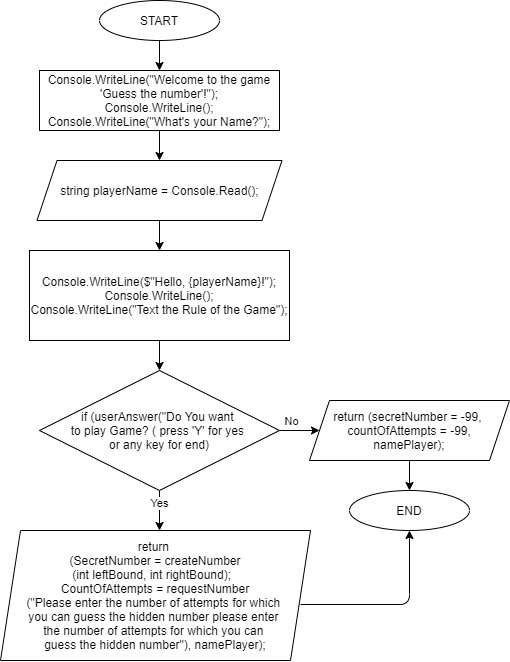

The diagram above was exported from draw.io. Its source (the exported page's mxGraphModel, read from the mxfile embedded in the PNG):
<mxGraphModel dx="2389" dy="1154" grid="1" gridSize="10" guides="1" tooltips="1" connect="1" arrows="1" fold="1" page="1" pageScale="1" pageWidth="827" pageHeight="1169" math="0" shadow="0">
  <root>
    <mxCell id="0" />
    <mxCell id="1" parent="0" />
    <mxCell id="7" style="edgeStyle=none;html=1;" parent="1" target="4" edge="1">
      <mxGeometry relative="1" as="geometry">
        <mxPoint x="379" y="270" as="sourcePoint" />
      </mxGeometry>
    </mxCell>
    <mxCell id="3" value="" style="rounded=0;whiteSpace=wrap;html=1;" parent="1" vertex="1">
      <mxGeometry x="319" y="310" width="120" height="60" as="geometry" />
    </mxCell>
    <mxCell id="8" style="edgeStyle=none;html=1;entryX=0.5;entryY=0;entryDx=0;entryDy=0;" parent="1" source="4" target="5" edge="1">
      <mxGeometry relative="1" as="geometry" />
    </mxCell>
    <mxCell id="4" value="Console.WriteLine(&quot;Welcome to the game '&lt;span class=&quot;VIiyi&quot; lang=&quot;en&quot;&gt;Guess the number'!&quot;);&lt;br&gt;Console.WriteLine(&lt;span class=&quot;VIiyi&quot; lang=&quot;en&quot;&gt;);&lt;br&gt;&lt;/span&gt;Console.WriteLine(&quot;What's your Name?&lt;span class=&quot;VIiyi&quot; lang=&quot;en&quot;&gt;&quot;);&lt;/span&gt;&lt;br&gt;&lt;/span&gt;" style="rounded=0;whiteSpace=wrap;html=1;" parent="1" vertex="1">
      <mxGeometry x="259" y="310" width="240" height="60" as="geometry" />
    </mxCell>
    <mxCell id="9" style="edgeStyle=none;html=1;entryX=0.5;entryY=0;entryDx=0;entryDy=0;" parent="1" source="5" target="6" edge="1">
      <mxGeometry relative="1" as="geometry" />
    </mxCell>
    <mxCell id="5" value="string playerName = Console.Read();" style="shape=parallelogram;perimeter=parallelogramPerimeter;whiteSpace=wrap;html=1;fixedSize=1;" parent="1" vertex="1">
      <mxGeometry x="256.5" y="400" width="245" height="60" as="geometry" />
    </mxCell>
    <mxCell id="6" value="&lt;span&gt;Console.WriteLine($&quot;Hello, {&lt;/span&gt;playerName&lt;span&gt;}!&lt;/span&gt;&lt;span class=&quot;VIiyi&quot; lang=&quot;en&quot;&gt;&quot;);&lt;br&gt;Console.WriteLine(&lt;span class=&quot;VIiyi&quot; lang=&quot;en&quot;&gt;);&lt;br&gt;&lt;/span&gt;Console.WriteLine(&quot;Text the Rule of the Game&lt;span class=&quot;VIiyi&quot; lang=&quot;en&quot;&gt;&quot;);&lt;/span&gt;&lt;/span&gt;" style="rounded=0;whiteSpace=wrap;html=1;" parent="1" vertex="1">
      <mxGeometry x="249" y="490" width="260" height="90" as="geometry" />
    </mxCell>
    <mxCell id="10" style="edgeStyle=none;html=1;entryX=0.5;entryY=0;entryDx=0;entryDy=0;" parent="1" edge="1">
      <mxGeometry relative="1" as="geometry">
        <mxPoint x="379" y="580" as="sourcePoint" />
        <mxPoint x="379" y="610" as="targetPoint" />
      </mxGeometry>
    </mxCell>
    <mxCell id="14" style="edgeStyle=none;html=1;" parent="1" source="13" edge="1">
      <mxGeometry relative="1" as="geometry">
        <mxPoint x="539" y="670" as="targetPoint" />
      </mxGeometry>
    </mxCell>
    <mxCell id="17" value="No" style="edgeLabel;html=1;align=center;verticalAlign=middle;resizable=0;points=[];" parent="14" vertex="1" connectable="0">
      <mxGeometry x="-0.5833" relative="1" as="geometry">
        <mxPoint x="2" y="-10" as="offset" />
      </mxGeometry>
    </mxCell>
    <mxCell id="15" style="edgeStyle=none;html=1;" parent="1" source="13" edge="1">
      <mxGeometry relative="1" as="geometry">
        <mxPoint x="379" y="770" as="targetPoint" />
      </mxGeometry>
    </mxCell>
    <mxCell id="16" value="Yes" style="edgeLabel;html=1;align=center;verticalAlign=middle;resizable=0;points=[];" parent="15" vertex="1" connectable="0">
      <mxGeometry x="-0.5" y="-1" relative="1" as="geometry">
        <mxPoint as="offset" />
      </mxGeometry>
    </mxCell>
    <mxCell id="13" value="if (userAnswer(&quot;Do You want &lt;br&gt;to play Game? ( press 'Y' for yes &lt;br&gt;or any key for end)" style="rhombus;whiteSpace=wrap;html=1;" parent="1" vertex="1">
      <mxGeometry x="259" y="610" width="240" height="120" as="geometry" />
    </mxCell>
    <mxCell id="19" style="edgeStyle=none;html=1;" parent="1" source="18" edge="1">
      <mxGeometry relative="1" as="geometry">
        <mxPoint x="629" y="730" as="targetPoint" />
      </mxGeometry>
    </mxCell>
    <mxCell id="18" value="&lt;font style=&quot;font-size: 12px&quot;&gt;return (s&lt;span style=&quot;background-color: rgb(255 , 255 , 255)&quot;&gt;ecretNumber = -99,&amp;nbsp;&lt;br&gt;&lt;/span&gt;&lt;span style=&quot;background-color: rgb(255 , 255 , 255)&quot;&gt;countOfAttempts = -99,&lt;br&gt;namePlayer);&lt;/span&gt;&lt;/font&gt;" style="shape=parallelogram;perimeter=parallelogramPerimeter;whiteSpace=wrap;html=1;fixedSize=1;" parent="1" vertex="1">
      <mxGeometry x="529" y="640" width="200" height="60" as="geometry" />
    </mxCell>
    <mxCell id="23" style="edgeStyle=none;html=1;entryX=0.5;entryY=1;entryDx=0;entryDy=0;" parent="1" target="24" edge="1">
      <mxGeometry relative="1" as="geometry">
        <mxPoint x="520" y="844" as="sourcePoint" />
        <Array as="points">
          <mxPoint x="629" y="844" />
        </Array>
        <mxPoint x="629" y="760" as="targetPoint" />
      </mxGeometry>
    </mxCell>
    <mxCell id="21" value="&lt;font style=&quot;font-size: 12px&quot;&gt;&lt;span style=&quot;background-color: rgb(255 , 255 , 255)&quot;&gt;return &lt;br&gt;(SecretNumber =&amp;nbsp;&lt;/span&gt;&lt;span style=&quot;background-color: rgb(255 , 255 , 255)&quot;&gt;createNumber&lt;br&gt;(int leftBound, int rightBound);&amp;nbsp;&lt;/span&gt;&lt;span style=&quot;background-color: rgb(255 , 255 , 255)&quot;&gt;&amp;nbsp;&lt;br&gt;&lt;/span&gt;&lt;/font&gt;&lt;font style=&quot;font-size: 12px&quot;&gt;&lt;span style=&quot;background-color: rgb(255 , 255 , 255)&quot;&gt;CountOfAttempts =&amp;nbsp;&lt;/span&gt;&lt;span style=&quot;background-color: rgb(255 , 255 , 255)&quot;&gt;requestNumber&lt;br&gt;(&quot;P&lt;/span&gt;&lt;span class=&quot;VIiyi&quot; lang=&quot;en&quot;&gt;&lt;span class=&quot;JLqJ4b ChMk0b&quot;&gt;&lt;span&gt;lease enter the number of attempts for which &lt;br&gt;you can guess the hidden number&lt;/span&gt;&lt;/span&gt;&lt;/span&gt;&amp;nbsp;&lt;span class=&quot;VIiyi&quot; lang=&quot;en&quot;&gt;&lt;span class=&quot;JLqJ4b ChMk0b&quot;&gt;&lt;span&gt;please enter &lt;br&gt;the number of attempts for which you can &lt;br&gt;guess the hidden number&lt;/span&gt;&lt;/span&gt;&lt;/span&gt;&lt;span style=&quot;background-color: rgb(255 , 255 , 255)&quot;&gt;&quot;&lt;/span&gt;&lt;span style=&quot;background-color: rgb(255 , 255 , 255)&quot;&gt;),&amp;nbsp;&lt;/span&gt;&lt;span style=&quot;background-color: rgb(255 , 255 , 255)&quot;&gt;namePlayer)&lt;/span&gt;&lt;span style=&quot;background-color: rgb(255 , 255 , 255)&quot;&gt;;&lt;/span&gt;&lt;/font&gt;" style="shape=parallelogram;perimeter=parallelogramPerimeter;whiteSpace=wrap;html=1;fixedSize=1;" parent="1" vertex="1">
      <mxGeometry x="220" y="770" width="310" height="130" as="geometry" />
    </mxCell>
    <mxCell id="24" value="END" style="ellipse;whiteSpace=wrap;html=1;" vertex="1" parent="1">
      <mxGeometry x="569" y="730" width="120" height="40" as="geometry" />
    </mxCell>
    <mxCell id="25" value="START" style="ellipse;whiteSpace=wrap;html=1;" vertex="1" parent="1">
      <mxGeometry x="319" y="240" width="120" height="40" as="geometry" />
    </mxCell>
  </root>
</mxGraphModel>